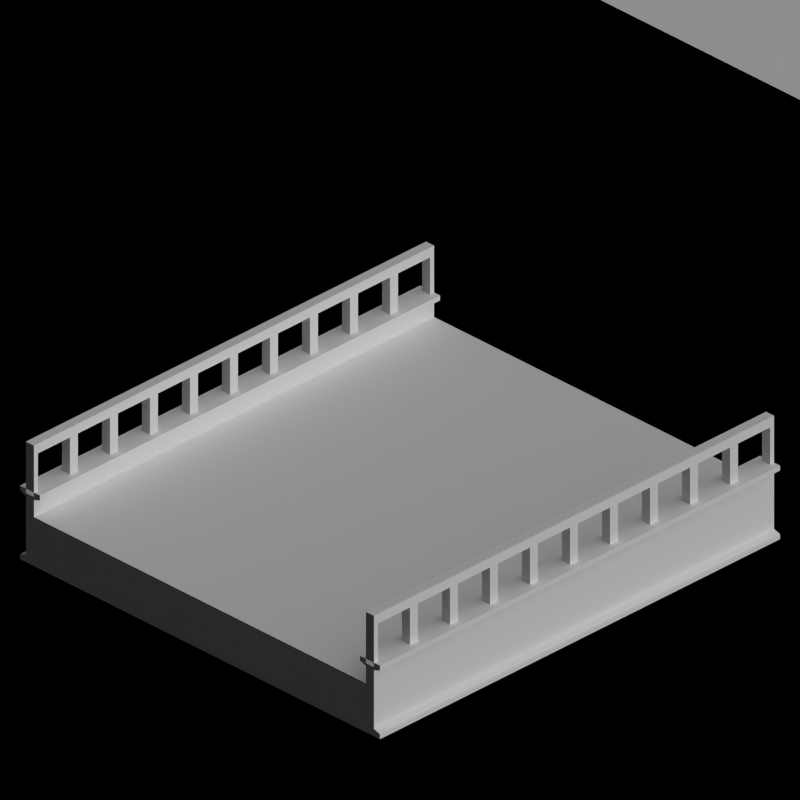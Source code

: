 # Source: aqueduct.blend  (saved by Blender 2.63.0; exported with 4.5.12 LTS)
import bpy
from mathutils import Matrix  # noqa: F401  (used for matrix-valued properties, if any)

bpy.ops.wm.read_factory_settings(use_empty=True)
scene = bpy.context.scene
scene.name = 'Scene'

# ---- collections
col_collection_1 = bpy.data.collections.new('Collection 1'); scene.collection.children.link(col_collection_1)
col_collection_2 = bpy.data.collections.new('Collection 2'); scene.collection.children.link(col_collection_2)

# ---- materials (node trees are filled in below, after node groups)
mat_toyland_greylight = bpy.data.materials.new('Toyland_GreyLight')
mat_bridge_gloss = bpy.data.materials.new('Bridge_Gloss')
mat_water_toyland = bpy.data.materials.new('Water_Toyland')
mat_special_shadowonlybackground = bpy.data.materials.new('Special_ShadowOnlyBackground')
mat_special_background = bpy.data.materials.new('Special_Background')
mat_bridge_recolourbrown = bpy.data.materials.new('Bridge_RecolourBrown')

# ---- material node trees

# ---- world
world_world = bpy.data.worlds.new('World'); scene.world = world_world
world_world.color = (0.0, 0.0, 0.0)
world_world.use_sun_shadow = False
world_world.sun_shadow_jitter_overblur = 0.0
world_world.cycles.sampling_method = 'MANUAL'
world_world.cycles.sample_map_resolution = 256
world_world.light_settings.ao_factor = 0.5

# ---- cameras
cam_camera = bpy.data.cameras.new('Camera')
cam_camera.type = 'ORTHO'
cam_camera.clip_end = 100.0
cam_camera.lens = 35.0
cam_camera.sensor_width = 32.0
cam_camera.sensor_height = 18.0
cam_camera.ortho_scale = 2.828
cam_camera.dof.focus_distance = 0.0
cam_camera.dof.aperture_fstop = 128.0

# ---- lights
light_lamp = bpy.data.lights.new('Lamp', 'SUN')
light_lamp.transmission_factor = 0.0
light_lamp.cutoff_distance = 30.0
light_lamp.use_shadow = False
light_lamp.angle = 1.571
light_lamp.energy = 1.0
light_lamp.shadow_buffer_clip_start = 1.001
light_lamp.shadow_soft_size = 1.0
light_lamp.shadow_cascade_max_distance = 1000.0
light_lamp.cycles.use_multiple_importance_sampling = False
light_lamp_001 = bpy.data.lights.new('Lamp.001', 'SUN')
light_lamp_001.transmission_factor = 0.0
light_lamp_001.cutoff_distance = 30.0
light_lamp_001.angle = 1.571
light_lamp_001.energy = 1.0
light_lamp_001.shadow_buffer_clip_start = 1.001
light_lamp_001.shadow_soft_size = 1.0
light_lamp_001.shadow_cascade_max_distance = 1000.0
light_lamp_001.cycles.use_multiple_importance_sampling = False

# ---- meshes
me_cube_006 = bpy.data.meshes.new('Cube.006')
me_cube_006.from_pydata([(0.0, -0.02, 0.49), (0.0, 0.02, 0.49), (0.02, 0.02, 0.49), (0.02, -0.02, 0.49), (0.0, -0.02, 0.66), (0.0, 0.02, 0.66), (0.02, 0.02, 0.66), (0.02, -0.02, 0.66), (0.0, -0.02, 0.7), (0.0, 0.02, 0.7), (0.02, 0.02, 0.7), (0.02, -0.02, 0.7), (0.18, 0.02, 0.66), (0.18, -0.02, 0.66), (0.18, 0.02, 0.7), (0.18, -0.02, 0.7), (0.2, -0.02, 0.49), (0.2, 0.02, 0.49), (0.18, 0.02, 0.49), (0.18, -0.02, 0.49), (0.2, -0.02, 0.66), (0.2, 0.02, 0.66), (0.2, -0.02, 0.7), (0.2, 0.02, 0.7)], [], [(4, 5, 1, 0), (5, 6, 2, 1), (6, 7, 3, 2), (7, 4, 0, 3), (0, 1, 2, 3), (9, 10, 6, 5), (11, 10, 9, 8), (11, 8, 4, 7), (13, 15, 11, 7), (8, 9, 5, 4), (14, 15, 13, 12), (14, 12, 6, 10), (10, 11, 15, 14), (12, 13, 7, 6), (20, 21, 17, 16), (16, 17, 18, 19), (22, 23, 21, 20), (21, 12, 18, 17), (12, 13, 19, 18), (13, 20, 16, 19), (23, 14, 12, 21), (15, 14, 23, 22), (15, 22, 20, 13)])
me_cube_006.materials.append(mat_toyland_greylight)
me_cube_006.use_remesh_preserve_volume = False
me_cube_006.use_remesh_preserve_attributes = False
me_cube_006.use_mirror_vertex_groups = False
me_cube_006.update()
me_cube_005 = bpy.data.meshes.new('Cube.005')
me_cube_005.from_pydata([(-0.1, 0.6, 1.192e-07), (-0.1, 0.8, 1.192e-07), (-0.1, 0.8, 0.3083), (-0.1, 0.6, 0.3083), (0.1, 0.6, 0.3083), (0.1, 0.8, 0.3083), (0.1, 0.8, 1.192e-07), (0.1, 0.6, 1.192e-07), (-0.1, -0.8, 1.192e-07), (-0.1, -0.6, 1.192e-07), (-0.1, -0.6, 0.3083), (-0.1, -0.8, 0.3083), (0.1, -0.8, 0.3083), (0.1, -0.6, 1.192e-07), (0.1, -0.8, 1.192e-07), (0.1, -0.6, 0.3083)], [], [(4, 5, 2, 3), (5, 6, 1, 2), (6, 7, 0, 1), (7, 4, 3, 0), (3, 2, 1, 0), (7, 6, 5, 4), (14, 12, 11, 8), (11, 10, 9, 8), (15, 12, 11, 10), (15, 10, 9, 13), (13, 14, 12, 15)])
me_cube_005.materials.append(mat_bridge_gloss)
me_cube_005.use_remesh_preserve_volume = False
me_cube_005.use_remesh_preserve_attributes = False
me_cube_005.use_mirror_vertex_groups = False
me_cube_005.update()
me_cube_004 = bpy.data.meshes.new('Cube.004')
me_cube_004.from_pydata([(1.0, 0.8, 0.4083), (-1.0, 0.8, 0.5083), (-1.0, 0.9, 0.5083), (1.0, 0.9, 0.5083), (1.0, 0.8, 0.5083), (-1.0, -0.8, 0.4083), (1.0, -0.8, 0.4083), (-1.0, -0.9, 0.5083), (-1.0, -0.8, 0.5083), (1.0, -0.8, 0.5083), (1.0, -0.9, 0.5083), (-1.0, -0.9, 0.2083), (-1.0, -0.8, 0.2083), (1.0, -0.8, 0.2083), (1.0, -0.9, 0.2083), (-1.0, 0.8, 0.4083), (-1.0, 0.8, 0.2083), (1.0, 0.8, 0.2083), (-1.0, 0.9, 0.2083), (1.0, 0.9, 0.2083), (1.0, 0.8, 0.4883), (-1.0, 0.9, 0.4883), (1.0, 0.9, 0.4883), (-1.0, 0.8, 0.4883), (-1.0, -0.83, 0.5083), (-1.0, 0.9, 0.2283), (1.0, 0.9, 0.2283), (-1.0, 0.8, 0.2383), (-1.0, -0.8, 0.2383), (1.0, -0.8, 0.2383), (-1.0, -0.9, 0.2283), (1.0, -0.9, 0.2283), (1.0, 0.8, 0.2383), (-1.0, 0.87, 0.5083), (1.0, 0.87, 0.2083), (1.0, 0.83, 0.2383), (-1.0, 0.83, 0.2383), (1.0, 0.83, 0.2083), (-1.0, 0.83, 0.2083), (1.0, -0.83, 0.5083), (1.0, -0.87, 0.4783), (1.0, -0.9, 0.4883), (1.0, -0.8, 0.4883), (-1.0, -0.9, 0.4883), (-1.0, -0.8, 0.4883), (-1.0, -0.87, 0.2083), (1.0, -0.87, 0.2083), (1.0, -0.87, 0.2383), (1.0, -0.83, 0.2083), (-1.0, -0.83, 0.2383), (1.0, 0.83, 0.4083), (-1.0, -0.87, 0.5083), (-1.0, -0.87, 0.4083), (1.0, -0.87, 0.5083), (-1.0, -0.83, 0.4783), (1.0, -0.83, 0.2383), (-1.0, -0.83, 0.2083), (-1.0, 0.87, 0.2083), (1.0, 0.87, 0.5083), (1.0, 0.83, 0.4783), (-1.0, 0.83, 0.5083), (1.0, 0.83, 0.5083), (-1.0, 0.83, 0.4083), (-1.0, 0.83, 0.4783), (-1.0, 0.87, 0.4083), (1.0, 0.87, 0.4083), (-1.0, 0.87, 0.4783), (1.0, 0.87, 0.4783), (-1.0, 0.87, 0.2383), (1.0, 0.87, 0.2383), (1.0, -0.87, 0.4083), (-1.0, -0.87, 0.2383), (-1.0, -0.87, 0.4783), (-1.0, -0.83, 0.4083), (1.0, -0.83, 0.4083), (1.0, -0.83, 0.4783)], [], [(58, 3, 2, 33), (39, 9, 8, 24), (56, 12, 13, 48), (27, 16, 12, 28), (13, 12, 16, 17), (36, 38, 16, 27), (34, 57, 18, 19), (32, 0, 6, 29), (0, 15, 5, 6), (4, 1, 23, 20), (2, 3, 22, 21), (61, 4, 20, 59), (15, 27, 28, 5), (48, 13, 29, 55), (11, 14, 31, 30), (17, 32, 29, 13), (19, 18, 25, 26), (37, 35, 32, 17), (62, 36, 27, 15), (45, 56, 48, 46), (10, 53, 51, 7), (11, 45, 46, 14), (53, 10, 41, 40), (10, 7, 43, 41), (24, 8, 44, 54), (14, 46, 47, 31), (8, 9, 42, 44), (12, 56, 49, 28), (53, 39, 24, 51), (46, 48, 55, 47), (4, 61, 60, 1), (17, 16, 38, 37), (37, 38, 57, 34), (61, 58, 33, 60), (66, 67, 65, 64), (69, 68, 64, 65), (68, 69, 26, 25), (67, 66, 21, 22), (6, 5, 73, 74), (15, 0, 50, 62), (75, 54, 44, 42), (55, 29, 6, 74), (35, 50, 0, 32), (33, 2, 21, 66), (45, 11, 30, 71), (7, 51, 72, 43), (39, 53, 40, 75), (75, 40, 70, 74), (49, 71, 52, 73), (56, 45, 71, 49), (34, 69, 35, 37), (68, 57, 38, 36), (64, 68, 36, 62), (67, 59, 50, 65), (47, 55, 74, 70), (72, 54, 73, 52), (1, 60, 63, 23), (9, 39, 75, 42), (51, 24, 54, 72), (28, 49, 73, 5), (58, 61, 59, 67), (63, 66, 64, 62), (69, 65, 50, 35), (60, 33, 66, 63), (25, 18, 57, 68), (63, 59, 20, 23), (59, 63, 62, 50), (3, 58, 67, 22), (19, 26, 69, 34), (40, 72, 52, 70), (71, 47, 70, 52), (72, 40, 41, 43), (47, 71, 30, 31), (54, 75, 74, 73)])
me_cube_004.polygons.foreach_set('material_index', [0, 0, 0, 0, 0, 0, 0, 1, 1, 0, 0, 0, 1, 0, 0, 0, 0, 0, 1, 0, 0, 0, 0, 0, 0, 0, 0, 0, 0, 0, 0, 0, 0, 0, 0, 0, 0, 0, 1, 1, 0, 1, 1, 0, 0, 0, 0, 0, 0, 0, 0, 0, 0, 0, 0, 0, 0, 0, 0, 1, 0, 0, 0, 0, 0, 0, 0, 0, 0, 0, 0, 0, 0, 0])
me_cube_004.materials.append(mat_bridge_gloss)
me_cube_004.materials.append(mat_water_toyland)
me_cube_004.use_remesh_preserve_volume = False
me_cube_004.use_remesh_preserve_attributes = False
me_cube_004.use_mirror_vertex_groups = False
me_cube_004.update()
me_cube = bpy.data.meshes.new('Cube')
me_cube.from_pydata([(-0.1, 0.6, 0.3083), (-0.1, 0.8, 0.3083), (-0.1, 0.8, 1.192e-07), (-0.1, 0.6, 1.192e-07), (0.1, 0.6, 0.3083), (0.1, 0.8, 0.3083), (0.1, 0.8, 1.192e-07), (0.1, 0.6, 1.192e-07), (0.7, 0.6, 1.192e-07), (0.7, 0.8, 1.192e-07), (0.7, 0.8, 0.3083), (0.7, 0.6, 0.3083), (0.9, 0.6, 0.3083), (0.9, 0.8, 0.3083), (0.9, 0.8, 1.192e-07), (0.9, 0.6, 1.192e-07), (-0.1, -0.8, 0.3083), (-0.1, -0.6, 0.3083), (-0.1, -0.6, 1.192e-07), (-0.1, -0.8, 1.192e-07), (0.1, -0.8, 0.3083), (0.1, -0.6, 0.3083), (0.1, -0.6, 1.192e-07), (0.1, -0.8, 1.192e-07), (0.7, -0.8, 1.192e-07), (0.7, -0.6, 1.192e-07), (0.7, -0.6, 0.3083), (0.7, -0.8, 0.3083), (0.9, -0.8, 0.3083), (0.9, -0.6, 1.192e-07), (0.9, -0.8, 1.192e-07)], [], [(4, 5, 1, 0), (5, 6, 2, 1), (6, 7, 3, 2), (7, 4, 0, 3), (0, 1, 2, 3), (7, 6, 5, 4), (12, 13, 10, 11), (13, 14, 9, 10), (14, 15, 8, 9), (15, 12, 11, 8), (11, 10, 9, 8), (15, 14, 13, 12), (20, 21, 17, 16), (21, 22, 18, 17), (22, 23, 19, 18), (23, 20, 16, 19), (16, 17, 18, 19), (23, 22, 21, 20), (29, 30, 24, 25), (30, 28, 27, 24), (27, 26, 25, 24)])
me_cube.materials.append(mat_bridge_gloss)
me_cube.use_remesh_preserve_volume = False
me_cube.use_remesh_preserve_attributes = False
me_cube.use_mirror_vertex_groups = False
me_cube.update()
me_plane_003 = bpy.data.meshes.new('Plane.003')
me_plane_003.from_pydata([(1.0, -1.0, 0.0), (-1.0, -1.0, 0.5), (1.0, 1.0, 0.0), (-1.0, 1.0, 0.5), (1.0, 2.0, 0.0), (-1.0, 2.0, 0.5), (1.0, -2.0, 0.0), (-1.0, -2.0, 0.5), (-2.0, -1.0, 0.5), (-2.0, 1.0, 0.5), (-2.0, 2.0, 0.5), (-2.0, -2.0, 0.5), (2.0, -1.0, 0.0), (2.0, 1.0, 0.0), (2.0, 2.0, 0.0), (2.0, -2.0, 0.0)], [], [(2, 3, 1, 0), (4, 5, 3, 2), (0, 1, 7, 6), (9, 8, 1, 3), (8, 11, 7, 1), (10, 9, 3, 5), (13, 14, 4, 2), (12, 13, 2, 0), (15, 12, 0, 6)])
me_plane_003.polygons.foreach_set('material_index', [0, 1, 1, 1, 1, 1, 1, 1, 1])
me_plane_003.materials.append(mat_special_shadowonlybackground)
me_plane_003.materials.append(mat_special_background)
me_plane_003.use_remesh_preserve_volume = False
me_plane_003.use_remesh_preserve_attributes = False
me_plane_003.use_mirror_vertex_groups = False
me_plane_003.update()
me_cube_002 = bpy.data.meshes.new('Cube.002')
me_cube_002.from_pydata([(1.0, 0.8, 0.4083), (-1.0, 0.8, 0.5083), (-1.0, 0.9, 0.5083), (1.0, 0.9, 0.5083), (1.0, 0.8, 0.5083), (-1.0, -0.8, 0.4083), (1.0, -0.8, 0.4083), (-1.0, -0.9, 0.5083), (-1.0, -0.8, 0.5083), (1.0, -0.8, 0.5083), (1.0, -0.9, 0.5083), (-1.0, -0.9, 0.2083), (-1.0, -0.8, 0.2083), (1.0, -0.8, 0.2083), (1.0, -0.9, 0.2083), (-1.0, 0.8, 0.4083), (-1.0, 0.8, 0.2083), (1.0, 0.8, 0.2083), (-1.0, 0.9, 0.2083), (1.0, 0.9, 0.2083), (1.0, 0.8, 0.4883), (-1.0, 0.9, 0.4883), (1.0, 0.9, 0.4883), (-1.0, 0.8, 0.4883), (-1.0, -0.83, 0.5083), (-1.0, 0.9, 0.2283), (1.0, 0.9, 0.2283), (-1.0, 0.8, 0.2383), (-1.0, -0.8, 0.2383), (1.0, -0.8, 0.2383), (-1.0, -0.9, 0.2283), (1.0, -0.9, 0.2283), (1.0, 0.8, 0.2383), (-1.0, 0.87, 0.5083), (1.0, 0.87, 0.2083), (1.0, 0.83, 0.2383), (-1.0, 0.83, 0.2383), (1.0, 0.83, 0.2083), (-1.0, 0.83, 0.2083), (1.0, -0.83, 0.5083), (1.0, -0.87, 0.4783), (1.0, -0.9, 0.4883), (1.0, -0.8, 0.4883), (-1.0, -0.9, 0.4883), (-1.0, -0.8, 0.4883), (-1.0, -0.87, 0.2083), (1.0, -0.87, 0.2083), (1.0, -0.87, 0.2383), (1.0, -0.83, 0.2083), (-1.0, -0.83, 0.2383), (1.0, 0.83, 0.4083), (-1.0, -0.87, 0.5083), (-1.0, -0.87, 0.4083), (1.0, -0.87, 0.5083), (-1.0, -0.83, 0.4783), (1.0, -0.83, 0.2383), (-1.0, -0.83, 0.2083), (-1.0, 0.87, 0.2083), (1.0, 0.87, 0.5083), (1.0, 0.83, 0.4783), (-1.0, 0.83, 0.5083), (1.0, 0.83, 0.5083), (-1.0, 0.83, 0.4083), (-1.0, 0.83, 0.4783), (-1.0, 0.87, 0.4083), (1.0, 0.87, 0.4083), (-1.0, 0.87, 0.4783), (1.0, 0.87, 0.4783), (-1.0, 0.87, 0.2383), (1.0, 0.87, 0.2383), (1.0, -0.87, 0.4083), (-1.0, -0.87, 0.2383), (-1.0, -0.87, 0.4783), (-1.0, -0.83, 0.4083), (1.0, -0.83, 0.4083), (1.0, -0.83, 0.4783)], [], [(58, 3, 2, 33), (39, 9, 8, 24), (56, 12, 13, 48), (27, 16, 12, 28), (13, 12, 16, 17), (36, 38, 16, 27), (34, 57, 18, 19), (32, 0, 6, 29), (0, 15, 5, 6), (4, 1, 23, 20), (2, 3, 22, 21), (61, 4, 20, 59), (15, 27, 28, 5), (48, 13, 29, 55), (11, 14, 31, 30), (17, 32, 29, 13), (19, 18, 25, 26), (37, 35, 32, 17), (62, 36, 27, 15), (45, 56, 48, 46), (10, 53, 51, 7), (11, 45, 46, 14), (53, 10, 41, 40), (10, 7, 43, 41), (24, 8, 44, 54), (14, 46, 47, 31), (8, 9, 42, 44), (12, 56, 49, 28), (53, 39, 24, 51), (46, 48, 55, 47), (4, 61, 60, 1), (17, 16, 38, 37), (37, 38, 57, 34), (61, 58, 33, 60), (66, 67, 65, 64), (69, 68, 64, 65), (68, 69, 26, 25), (67, 66, 21, 22), (6, 5, 73, 74), (15, 0, 50, 62), (75, 54, 44, 42), (55, 29, 6, 74), (35, 50, 0, 32), (33, 2, 21, 66), (45, 11, 30, 71), (7, 51, 72, 43), (39, 53, 40, 75), (75, 40, 70, 74), (49, 71, 52, 73), (56, 45, 71, 49), (34, 69, 35, 37), (68, 57, 38, 36), (64, 68, 36, 62), (67, 59, 50, 65), (47, 55, 74, 70), (72, 54, 73, 52), (1, 60, 63, 23), (9, 39, 75, 42), (51, 24, 54, 72), (28, 49, 73, 5), (58, 61, 59, 67), (63, 66, 64, 62), (69, 65, 50, 35), (60, 33, 66, 63), (25, 18, 57, 68), (63, 59, 20, 23), (59, 63, 62, 50), (3, 58, 67, 22), (19, 26, 69, 34), (40, 72, 52, 70), (71, 47, 70, 52), (72, 40, 41, 43), (47, 71, 30, 31), (54, 75, 74, 73)])
me_cube_002.polygons.foreach_set('material_index', [0, 0, 0, 0, 0, 0, 0, 0, 1, 0, 0, 0, 0, 0, 0, 0, 0, 0, 0, 0, 0, 0, 0, 0, 0, 0, 0, 0, 0, 0, 0, 0, 0, 0, 0, 0, 0, 0, 1, 1, 0, 0, 0, 0, 0, 0, 0, 0, 0, 0, 0, 0, 0, 0, 0, 0, 0, 0, 0, 0, 0, 0, 0, 0, 0, 0, 0, 0, 0, 0, 0, 0, 0, 0])
me_cube_002.materials.append(mat_bridge_recolourbrown)
me_cube_002.materials.append(mat_water_toyland)
me_cube_002.use_remesh_preserve_volume = False
me_cube_002.use_remesh_preserve_attributes = False
me_cube_002.use_mirror_vertex_groups = False
me_cube_002.update()

# ---- objects
ob_rotationcontrol = bpy.data.objects.new('RotationControl', None)
ob_cameratarget = bpy.data.objects.new('CameraTarget', None)
ob_camera = bpy.data.objects.new('Camera', cam_camera)
ob_lamp = bpy.data.objects.new('Lamp', light_lamp)
ob_cube_006 = bpy.data.objects.new('Cube.006', me_cube_006)
ob_cube_005 = bpy.data.objects.new('Cube.005', me_cube_006)
ob_cube_004 = bpy.data.objects.new('Cube.004', me_cube_006)
ob_cube_003 = bpy.data.objects.new('Cube.003', me_cube_006)
ob_cube_002 = bpy.data.objects.new('Cube.002', me_cube_005)
ob_cube_001 = bpy.data.objects.new('Cube.001', me_cube_004)
ob_cube = bpy.data.objects.new('Cube', me_cube)
ob_plane = bpy.data.objects.new('Plane', me_plane_003)
ob_lamp_001 = bpy.data.objects.new('Lamp.001', light_lamp_001)
ob_cube_008 = bpy.data.objects.new('Cube.008', me_cube_002)

# ---- transforms, parenting, visibility, modifiers, constraints
ob_rotationcontrol.location = (-5.0, 0.0, 0.0)
ob_rotationcontrol.rotation_euler = (0.0, 0.0, 9.425)
ob_rotationcontrol.empty_image_offset = (0.0, 0.0)
ob_rotationcontrol.lineart.crease_threshold = 0.0
ob_cameratarget.parent = ob_rotationcontrol
ob_cameratarget.location = (0.0, 0.0, 0.817)
ob_cameratarget.empty_image_offset = (0.0, 0.0)
ob_cameratarget.lineart.crease_threshold = 0.0
ob_camera.parent = ob_cameratarget
ob_camera.location = (1.0, 1.0, 0.817)
ob_camera.rotation_euler = (1.109, 0.01082, 0.8149)
ob_camera.lock_rotations_4d = False
ob_camera.empty_display_type = 'ARROWS'
ob_camera.color = (0.0, 0.0, 0.0, 0.0)
ob_camera.display_type = 'WIRE'
ob_camera.lineart.crease_threshold = 0.0
_c = ob_camera.constraints.new('TRACK_TO'); _c.name = 'TrackTo'
_c.target = ob_cameratarget
ob_lamp.parent = ob_rotationcontrol
ob_lamp.location = (-1.0, 2.0, 0.8)
ob_lamp.lock_rotations_4d = False
ob_lamp.empty_display_type = 'ARROWS'
ob_lamp.color = (0.0, 0.0, 0.0, 0.0)
ob_lamp.lineart.crease_threshold = 0.0
_c = ob_lamp.constraints.new('TRACK_TO'); _c.name = 'TrackTo'
_c.target = ob_rotationcontrol
ob_cube_006.location = (-6.0, 0.85, 0.0)
ob_cube_006.lineart.crease_threshold = 0.0
_m = ob_cube_006.modifiers.new('Array', 'ARRAY')
_m.count = 10
_m.constant_offset_displace = (0.0, 0.0, 0.0)
ob_cube_005.location = (-6.0, -0.85, 0.0)
ob_cube_005.lineart.crease_threshold = 0.0
_m = ob_cube_005.modifiers.new('Array', 'ARRAY')
_m.count = 10
_m.constant_offset_displace = (0.0, 0.0, 0.0)
ob_cube_004.location = (-1.0, -0.85, 0.0)
ob_cube_004.lineart.crease_threshold = 0.0
_m = ob_cube_004.modifiers.new('Array', 'ARRAY')
_m.count = 10
_m.constant_offset_displace = (0.0, 0.0, 0.0)
ob_cube_003.location = (-1.0, 0.85, 0.0)
ob_cube_003.lineart.crease_threshold = 0.0
_m = ob_cube_003.modifiers.new('Array', 'ARRAY')
_m.count = 10
_m.constant_offset_displace = (0.0, 0.0, 0.0)
ob_cube_002.location = (-10.0, 0.0, 0.0)
ob_cube_002.lineart.crease_threshold = 0.0
ob_cube_001.location = (-5.0, 0.0, 0.0)
ob_cube_001.lineart.crease_threshold = 0.0
ob_cube.location = (0.0, 0.0, 0.0)
ob_cube.lineart.crease_threshold = 0.0
ob_plane.location = (0.0, 0.0, 0.0)
ob_plane.scale = (1.0, 1.0, 0.8166)
ob_plane.lineart.crease_threshold = 0.0
ob_lamp_001.parent = ob_rotationcontrol
ob_lamp_001.location = (-1.0, 2.0, 2.0)
ob_lamp_001.lock_rotations_4d = False
ob_lamp_001.empty_display_type = 'ARROWS'
ob_lamp_001.color = (0.0, 0.0, 0.0, 0.0)
ob_lamp_001.lineart.crease_threshold = 0.0
_c = ob_lamp_001.constraints.new('TRACK_TO'); _c.name = 'TrackTo'
_c.target = ob_rotationcontrol
ob_cube_008.location = (0.0, 0.0, 0.0)
ob_cube_008.lineart.crease_threshold = 0.0

# ---- collection membership
col_collection_1.objects.link(ob_rotationcontrol)
col_collection_1.objects.link(ob_cameratarget)
col_collection_1.objects.link(ob_camera)
col_collection_1.objects.link(ob_lamp)
col_collection_2.objects.link(ob_cube_006)
col_collection_2.objects.link(ob_cube_005)
col_collection_2.objects.link(ob_cube_004)
col_collection_2.objects.link(ob_cube_003)
col_collection_2.objects.link(ob_cube_002)
col_collection_2.objects.link(ob_cube_001)
col_collection_2.objects.link(ob_cube)
col_collection_2.objects.link(ob_plane)
col_collection_2.objects.link(ob_lamp_001)
col_collection_2.objects.link(ob_cube_008)

# ---- scene / render settings (as saved in the file)
scene.camera = ob_camera
scene.frame_start = 1; scene.frame_end = 12; scene.frame_set(7)
scene.render.engine = 'BLENDER_EEVEE_NEXT'
scene.render.image_settings.compression = 90
scene.render.resolution_x = 256
scene.render.resolution_y = 256
scene.render.dither_intensity = 0.0
scene.render.bake_margin = 2
scene.render.bake_bias = 0.0
scene.cycles.use_denoising = False
scene.cycles.samples = 10
scene.cycles.sampling_pattern = 'TABULATED_SOBOL'
scene.cycles.light_sampling_threshold = 0.0
scene.cycles.use_adaptive_sampling = False
scene.cycles.use_light_tree = False
scene.cycles.blur_glossy = 0.0
scene.cycles.volume_bounces = 1
scene.cycles.pixel_filter_type = 'GAUSSIAN'
scene.cycles.sample_clamp_indirect = 0.0
scene.view_settings.view_transform = 'Standard'
bpy.context.view_layer.update()
